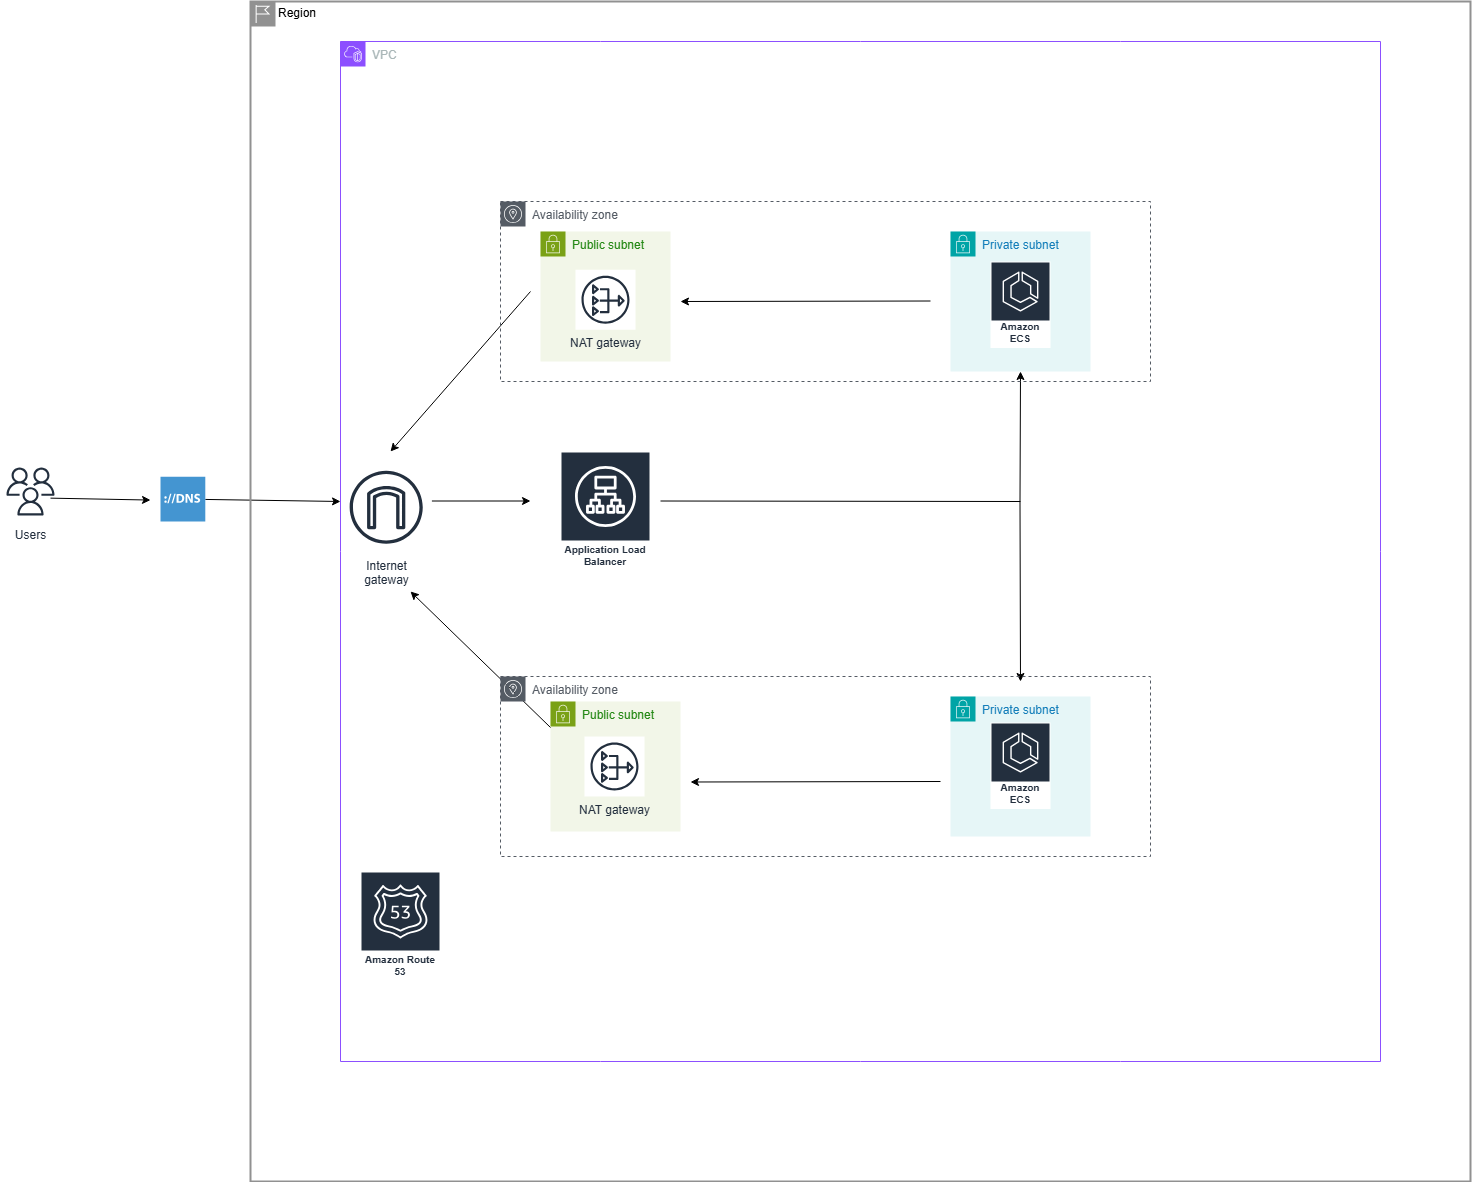

The diagram above was exported from draw.io. Its source (the exported page's mxGraphModel, read from the mxfile embedded in the PNG):
<mxGraphModel dx="1426" dy="1958" grid="1" gridSize="10" guides="1" tooltips="1" connect="1" arrows="1" fold="1" page="1" pageScale="1" pageWidth="827" pageHeight="1169" math="0" shadow="0">
  <root>
    <mxCell id="0" />
    <mxCell id="1" parent="0" />
    <mxCell id="M8O55_tZVBaM1rJx0aSC-2" value="Users" style="sketch=0;outlineConnect=0;fontColor=#232F3E;gradientColor=none;strokeColor=#232F3E;fillColor=#ffffff;dashed=0;verticalLabelPosition=bottom;verticalAlign=top;align=center;html=1;fontSize=12;fontStyle=0;aspect=fixed;shape=mxgraph.aws4.resourceIcon;resIcon=mxgraph.aws4.users;" parent="1" vertex="1">
      <mxGeometry x="10" y="280" width="60" height="60" as="geometry" />
    </mxCell>
    <mxCell id="M8O55_tZVBaM1rJx0aSC-35" value="" style="endArrow=classic;html=1;rounded=0;" parent="1" edge="1">
      <mxGeometry width="50" height="50" relative="1" as="geometry">
        <mxPoint x="720" y="270" as="sourcePoint" />
        <mxPoint x="720" y="270" as="targetPoint" />
        <Array as="points">
          <mxPoint x="720" y="270" />
        </Array>
      </mxGeometry>
    </mxCell>
    <mxCell id="M8O55_tZVBaM1rJx0aSC-36" value="" style="endArrow=classic;html=1;rounded=0;" parent="1" edge="1">
      <mxGeometry width="50" height="50" relative="1" as="geometry">
        <mxPoint x="730" y="280" as="sourcePoint" />
        <mxPoint x="730" y="280" as="targetPoint" />
        <Array as="points">
          <mxPoint x="730" y="280" />
        </Array>
      </mxGeometry>
    </mxCell>
    <mxCell id="M8O55_tZVBaM1rJx0aSC-14" value="Private subnet" style="points=[[0,0],[0.25,0],[0.5,0],[0.75,0],[1,0],[1,0.25],[1,0.5],[1,0.75],[1,1],[0.75,1],[0.5,1],[0.25,1],[0,1],[0,0.75],[0,0.5],[0,0.25]];outlineConnect=0;gradientColor=none;html=1;whiteSpace=wrap;fontSize=12;fontStyle=0;container=1;pointerEvents=0;collapsible=0;recursiveResize=0;shape=mxgraph.aws4.group;grIcon=mxgraph.aws4.group_security_group;grStroke=0;strokeColor=#00A4A6;fillColor=#E6F6F7;verticalAlign=top;align=left;spacingLeft=30;fontColor=#147EBA;dashed=0;direction=east;" parent="1" vertex="1">
      <mxGeometry x="960" y="50" width="140" height="140" as="geometry" />
    </mxCell>
    <mxCell id="M8O55_tZVBaM1rJx0aSC-19" value="Amazon ECS" style="sketch=0;outlineConnect=0;fontColor=#232F3E;gradientColor=none;strokeColor=#ffffff;fillColor=#232F3E;dashed=0;verticalLabelPosition=middle;verticalAlign=bottom;align=center;html=1;whiteSpace=wrap;fontSize=10;fontStyle=1;spacing=3;shape=mxgraph.aws4.productIcon;prIcon=mxgraph.aws4.ecs;" parent="M8O55_tZVBaM1rJx0aSC-14" vertex="1">
      <mxGeometry x="40" y="30" width="60" height="86.5" as="geometry" />
    </mxCell>
    <mxCell id="M8O55_tZVBaM1rJx0aSC-22" value="Private subnet" style="points=[[0,0],[0.25,0],[0.5,0],[0.75,0],[1,0],[1,0.25],[1,0.5],[1,0.75],[1,1],[0.75,1],[0.5,1],[0.25,1],[0,1],[0,0.75],[0,0.5],[0,0.25]];outlineConnect=0;gradientColor=none;html=1;whiteSpace=wrap;fontSize=12;fontStyle=0;container=1;pointerEvents=0;collapsible=0;recursiveResize=0;shape=mxgraph.aws4.group;grIcon=mxgraph.aws4.group_security_group;grStroke=0;strokeColor=#00A4A6;fillColor=#E6F6F7;verticalAlign=top;align=left;spacingLeft=30;fontColor=#147EBA;dashed=0;" parent="1" vertex="1">
      <mxGeometry x="960" y="515" width="140" height="140" as="geometry" />
    </mxCell>
    <mxCell id="M8O55_tZVBaM1rJx0aSC-23" value="Amazon ECS" style="sketch=0;outlineConnect=0;fontColor=#232F3E;gradientColor=none;strokeColor=#ffffff;fillColor=#232F3E;dashed=0;verticalLabelPosition=middle;verticalAlign=bottom;align=center;html=1;whiteSpace=wrap;fontSize=10;fontStyle=1;spacing=3;shape=mxgraph.aws4.productIcon;prIcon=mxgraph.aws4.ecs;" parent="M8O55_tZVBaM1rJx0aSC-22" vertex="1">
      <mxGeometry x="40" y="26" width="60" height="86.5" as="geometry" />
    </mxCell>
    <mxCell id="M8O55_tZVBaM1rJx0aSC-6" value="Application Load Balancer" style="sketch=0;outlineConnect=0;fontColor=#232F3E;gradientColor=none;strokeColor=#ffffff;fillColor=#232F3E;dashed=0;verticalLabelPosition=middle;verticalAlign=bottom;align=center;html=1;whiteSpace=wrap;fontSize=10;fontStyle=1;spacing=3;shape=mxgraph.aws4.productIcon;prIcon=mxgraph.aws4.application_load_balancer;" parent="1" vertex="1">
      <mxGeometry x="570" y="270" width="90" height="120" as="geometry" />
    </mxCell>
    <mxCell id="M8O55_tZVBaM1rJx0aSC-11" value="Public subnet" style="points=[[0,0],[0.25,0],[0.5,0],[0.75,0],[1,0],[1,0.25],[1,0.5],[1,0.75],[1,1],[0.75,1],[0.5,1],[0.25,1],[0,1],[0,0.75],[0,0.5],[0,0.25]];outlineConnect=0;gradientColor=none;html=1;whiteSpace=wrap;fontSize=12;fontStyle=0;container=1;pointerEvents=0;collapsible=0;recursiveResize=0;shape=mxgraph.aws4.group;grIcon=mxgraph.aws4.group_security_group;grStroke=0;strokeColor=#7AA116;fillColor=#F2F6E8;verticalAlign=top;align=left;spacingLeft=30;fontColor=#248814;dashed=0;" parent="1" vertex="1">
      <mxGeometry x="560" y="520" width="130" height="130" as="geometry" />
    </mxCell>
    <mxCell id="M8O55_tZVBaM1rJx0aSC-13" value="NAT gateway" style="sketch=0;outlineConnect=0;fontColor=#232F3E;gradientColor=none;strokeColor=#232F3E;fillColor=#ffffff;dashed=0;verticalLabelPosition=bottom;verticalAlign=top;align=center;html=1;fontSize=12;fontStyle=0;aspect=fixed;shape=mxgraph.aws4.resourceIcon;resIcon=mxgraph.aws4.nat_gateway;" parent="M8O55_tZVBaM1rJx0aSC-11" vertex="1">
      <mxGeometry x="34" y="35" width="60" height="60" as="geometry" />
    </mxCell>
    <mxCell id="M8O55_tZVBaM1rJx0aSC-10" value="Public subnet" style="points=[[0,0],[0.25,0],[0.5,0],[0.75,0],[1,0],[1,0.25],[1,0.5],[1,0.75],[1,1],[0.75,1],[0.5,1],[0.25,1],[0,1],[0,0.75],[0,0.5],[0,0.25]];outlineConnect=0;gradientColor=none;html=1;whiteSpace=wrap;fontSize=12;fontStyle=0;container=1;pointerEvents=0;collapsible=0;recursiveResize=0;shape=mxgraph.aws4.group;grIcon=mxgraph.aws4.group_security_group;grStroke=0;strokeColor=#7AA116;fillColor=#F2F6E8;verticalAlign=top;align=left;spacingLeft=30;fontColor=#248814;dashed=0;" parent="1" vertex="1">
      <mxGeometry x="550" y="50" width="130" height="130" as="geometry" />
    </mxCell>
    <mxCell id="M8O55_tZVBaM1rJx0aSC-29" value="NAT gateway" style="sketch=0;outlineConnect=0;fontColor=#232F3E;gradientColor=none;strokeColor=#232F3E;fillColor=#ffffff;dashed=0;verticalLabelPosition=bottom;verticalAlign=top;align=center;html=1;fontSize=12;fontStyle=0;aspect=fixed;shape=mxgraph.aws4.resourceIcon;resIcon=mxgraph.aws4.nat_gateway;" parent="M8O55_tZVBaM1rJx0aSC-10" vertex="1">
      <mxGeometry x="35" y="38.25" width="60" height="60" as="geometry" />
    </mxCell>
    <mxCell id="M8O55_tZVBaM1rJx0aSC-54" value="" style="endArrow=classic;html=1;rounded=0;" parent="1" source="M8O55_tZVBaM1rJx0aSC-60" edge="1">
      <mxGeometry width="50" height="50" relative="1" as="geometry">
        <mxPoint x="230" y="320" as="sourcePoint" />
        <mxPoint x="350" y="320" as="targetPoint" />
      </mxGeometry>
    </mxCell>
    <mxCell id="M8O55_tZVBaM1rJx0aSC-55" value="" style="endArrow=classic;html=1;rounded=0;" parent="1" edge="1">
      <mxGeometry width="50" height="50" relative="1" as="geometry">
        <mxPoint x="430" y="319.5" as="sourcePoint" />
        <mxPoint x="540" y="319.5" as="targetPoint" />
      </mxGeometry>
    </mxCell>
    <mxCell id="M8O55_tZVBaM1rJx0aSC-56" value="" style="endArrow=none;html=1;rounded=0;" parent="1" edge="1">
      <mxGeometry width="50" height="50" relative="1" as="geometry">
        <mxPoint x="670" y="319.5" as="sourcePoint" />
        <mxPoint x="1030" y="320" as="targetPoint" />
      </mxGeometry>
    </mxCell>
    <mxCell id="M8O55_tZVBaM1rJx0aSC-58" value="" style="endArrow=classic;html=1;rounded=0;entryX=0.5;entryY=1;entryDx=0;entryDy=0;" parent="1" target="M8O55_tZVBaM1rJx0aSC-14" edge="1">
      <mxGeometry width="50" height="50" relative="1" as="geometry">
        <mxPoint x="1029.5" y="320" as="sourcePoint" />
        <mxPoint x="1030" y="200" as="targetPoint" />
        <Array as="points" />
      </mxGeometry>
    </mxCell>
    <mxCell id="M8O55_tZVBaM1rJx0aSC-59" value="" style="endArrow=classic;html=1;rounded=0;" parent="1" edge="1">
      <mxGeometry width="50" height="50" relative="1" as="geometry">
        <mxPoint x="1029.5" y="320" as="sourcePoint" />
        <mxPoint x="1030" y="500" as="targetPoint" />
        <Array as="points" />
      </mxGeometry>
    </mxCell>
    <mxCell id="M8O55_tZVBaM1rJx0aSC-60" value="" style="shadow=0;dashed=0;html=1;strokeColor=none;fillColor=#4495D1;labelPosition=center;verticalLabelPosition=bottom;verticalAlign=top;align=center;outlineConnect=0;shape=mxgraph.veeam.dns;" parent="1" vertex="1">
      <mxGeometry x="170" y="295.2" width="44.8" height="44.8" as="geometry" />
    </mxCell>
    <mxCell id="M8O55_tZVBaM1rJx0aSC-61" value="" style="endArrow=classic;html=1;rounded=0;" parent="1" edge="1">
      <mxGeometry width="50" height="50" relative="1" as="geometry">
        <mxPoint x="60" y="316.645293761357" as="sourcePoint" />
        <mxPoint x="160" y="318.5629396325458" as="targetPoint" />
      </mxGeometry>
    </mxCell>
    <mxCell id="M8O55_tZVBaM1rJx0aSC-62" value="" style="endArrow=classic;html=1;rounded=0;" parent="1" edge="1">
      <mxGeometry width="50" height="50" relative="1" as="geometry">
        <mxPoint x="940" y="119.5" as="sourcePoint" />
        <mxPoint x="690" y="120" as="targetPoint" />
      </mxGeometry>
    </mxCell>
    <mxCell id="M8O55_tZVBaM1rJx0aSC-63" value="" style="endArrow=classic;html=1;rounded=0;" parent="1" edge="1">
      <mxGeometry width="50" height="50" relative="1" as="geometry">
        <mxPoint x="540" y="110" as="sourcePoint" />
        <mxPoint x="400" y="270" as="targetPoint" />
      </mxGeometry>
    </mxCell>
    <mxCell id="M8O55_tZVBaM1rJx0aSC-64" value="" style="endArrow=classic;html=1;rounded=0;exitX=0;exitY=0.2;exitDx=0;exitDy=0;exitPerimeter=0;" parent="1" source="M8O55_tZVBaM1rJx0aSC-11" edge="1">
      <mxGeometry width="50" height="50" relative="1" as="geometry">
        <mxPoint x="550" y="530" as="sourcePoint" />
        <mxPoint x="420" y="410" as="targetPoint" />
      </mxGeometry>
    </mxCell>
    <mxCell id="M8O55_tZVBaM1rJx0aSC-66" value="" style="endArrow=classic;html=1;rounded=0;" parent="1" edge="1">
      <mxGeometry width="50" height="50" relative="1" as="geometry">
        <mxPoint x="950" y="600" as="sourcePoint" />
        <mxPoint x="700" y="600.5" as="targetPoint" />
      </mxGeometry>
    </mxCell>
    <mxCell id="M8O55_tZVBaM1rJx0aSC-69" value="Availability zone" style="sketch=0;outlineConnect=0;gradientColor=none;html=1;whiteSpace=wrap;fontSize=12;fontStyle=0;shape=mxgraph.aws4.group;grIcon=mxgraph.aws4.group_availability_zone;strokeColor=#545B64;fillColor=none;verticalAlign=top;align=left;spacingLeft=30;fontColor=#545B64;dashed=1;" parent="1" vertex="1">
      <mxGeometry x="510" y="20" width="650" height="180" as="geometry" />
    </mxCell>
    <mxCell id="M8O55_tZVBaM1rJx0aSC-70" value="Internet&#10;gateway" style="sketch=0;outlineConnect=0;fontColor=#232F3E;gradientColor=none;strokeColor=#232F3E;fillColor=#ffffff;dashed=0;verticalLabelPosition=bottom;verticalAlign=top;align=center;html=1;fontSize=12;fontStyle=0;aspect=fixed;shape=mxgraph.aws4.resourceIcon;resIcon=mxgraph.aws4.internet_gateway;" parent="1" vertex="1">
      <mxGeometry x="350" y="280" width="91.4" height="91.4" as="geometry" />
    </mxCell>
    <mxCell id="M8O55_tZVBaM1rJx0aSC-71" value="Availability zone" style="sketch=0;outlineConnect=0;gradientColor=none;html=1;whiteSpace=wrap;fontSize=12;fontStyle=0;shape=mxgraph.aws4.group;grIcon=mxgraph.aws4.group_availability_zone;strokeColor=#545B64;fillColor=none;verticalAlign=top;align=left;spacingLeft=30;fontColor=#545B64;dashed=1;" parent="1" vertex="1">
      <mxGeometry x="510" y="495" width="650" height="180" as="geometry" />
    </mxCell>
    <mxCell id="M8O55_tZVBaM1rJx0aSC-72" value="VPC" style="points=[[0,0],[0.25,0],[0.5,0],[0.75,0],[1,0],[1,0.25],[1,0.5],[1,0.75],[1,1],[0.75,1],[0.5,1],[0.25,1],[0,1],[0,0.75],[0,0.5],[0,0.25]];outlineConnect=0;gradientColor=none;html=1;whiteSpace=wrap;fontSize=12;fontStyle=0;container=1;pointerEvents=0;collapsible=0;recursiveResize=0;shape=mxgraph.aws4.group;grIcon=mxgraph.aws4.group_vpc2;strokeColor=#8C4FFF;fillColor=none;verticalAlign=top;align=left;spacingLeft=30;fontColor=#AAB7B8;dashed=0;" parent="1" vertex="1">
      <mxGeometry x="350" y="-140" width="1040" height="1020" as="geometry" />
    </mxCell>
    <mxCell id="M8O55_tZVBaM1rJx0aSC-67" value="Amazon Route 53" style="sketch=0;outlineConnect=0;fontColor=#232F3E;gradientColor=none;strokeColor=#ffffff;fillColor=#232F3E;dashed=0;verticalLabelPosition=middle;verticalAlign=bottom;align=center;html=1;whiteSpace=wrap;fontSize=10;fontStyle=1;spacing=3;shape=mxgraph.aws4.productIcon;prIcon=mxgraph.aws4.route_53;" parent="M8O55_tZVBaM1rJx0aSC-72" vertex="1">
      <mxGeometry x="20" y="830" width="80" height="110" as="geometry" />
    </mxCell>
    <mxCell id="M8O55_tZVBaM1rJx0aSC-74" value="Region" style="shape=mxgraph.ibm.box;prType=region;fontStyle=0;verticalAlign=top;align=left;spacingLeft=32;spacingTop=4;fillColor=none;rounded=0;whiteSpace=wrap;html=1;strokeColor=#919191;strokeWidth=2;dashed=0;container=1;spacing=-4;collapsible=0;expand=0;recursiveResize=0;" parent="1" vertex="1">
      <mxGeometry x="260" y="-180" width="1220" height="1180" as="geometry" />
    </mxCell>
  </root>
</mxGraphModel>